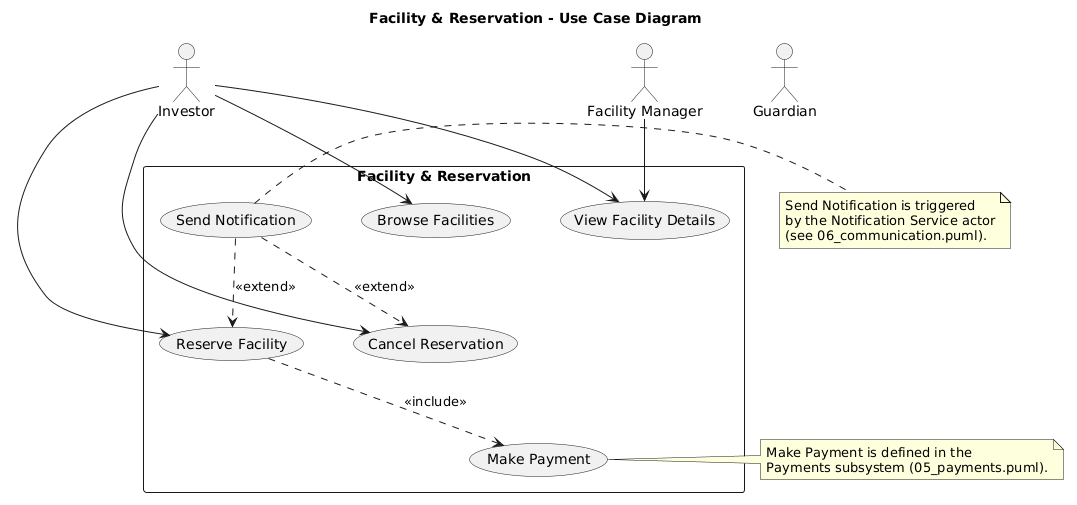

The diagram above was rendered by PlantUML. Its source (embedded in the PNG):
@startuml
title Facility & Reservation - Use Case Diagram
top to bottom direction
skinparam nodesep 50
skinparam ranksep 60
skinparam shadowing false

actor Investor
actor Guardian
actor "Facility Manager" as FM

rectangle "Facility & Reservation" {
  usecase "Browse Facilities" as UC11
  usecase "View Facility Details" as UC12
  usecase "Reserve Facility" as UC13
  usecase "Cancel Reservation" as UC14
  usecase "Make Payment" as UC18
  usecase "Send Notification" as UC25
}

Investor --> UC11
Investor --> UC12
Investor --> UC13
Investor --> UC14
FM --> UC12

UC13 ..> UC18 : <<include>>
UC25 ..> UC13 : <<extend>>
UC25 ..> UC14 : <<extend>>

note right of UC18
  Make Payment is defined in the
  Payments subsystem (05_payments.puml).
end note
note right of UC25
  Send Notification is triggered
  by the Notification Service actor
  (see 06_communication.puml).
end note
@enduml